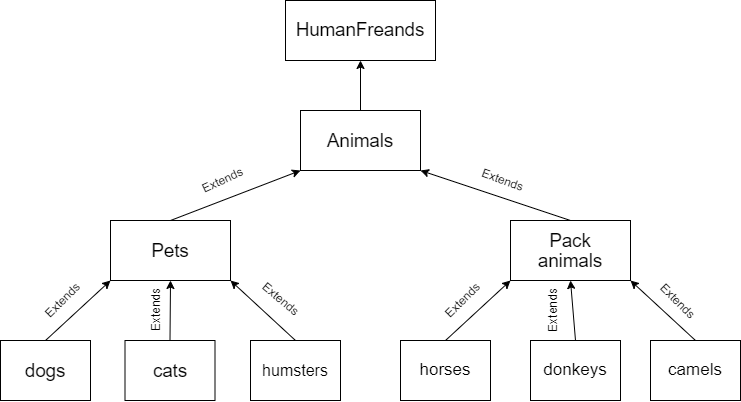

The diagram above was exported from draw.io. Its source (the exported page's mxGraphModel, read from the mxfile embedded in the PNG):
<mxGraphModel dx="1980" dy="1130" grid="1" gridSize="10" guides="1" tooltips="1" connect="1" arrows="1" fold="1" page="1" pageScale="1" pageWidth="1169" pageHeight="827" math="0" shadow="0">
  <root>
    <mxCell id="0" />
    <mxCell id="1" parent="0" />
    <mxCell id="DMp2bZjFrJCdHV9lMIwy-1" value="&lt;span style=&quot;font-size:14.0pt;line-height:107%;&lt;br/&gt;font-family:&amp;quot;Calibri&amp;quot;,sans-serif;mso-ascii-theme-font:minor-latin;mso-fareast-font-family:&lt;br/&gt;Calibri;mso-fareast-theme-font:minor-latin;mso-hansi-theme-font:minor-latin;&lt;br/&gt;mso-bidi-font-family:&amp;quot;Times New Roman&amp;quot;;mso-bidi-theme-font:minor-bidi;&lt;br/&gt;mso-ansi-language:RU;mso-fareast-language:EN-US;mso-bidi-language:AR-SA&quot;&gt;Animals&lt;/span&gt;" style="rounded=0;whiteSpace=wrap;html=1;" parent="1" vertex="1">
      <mxGeometry x="570" y="240" width="120" height="60" as="geometry" />
    </mxCell>
    <mxCell id="DMp2bZjFrJCdHV9lMIwy-2" value="&lt;span style=&quot;font-size:14.0pt;line-height:107%;&lt;br/&gt;font-family:&amp;quot;Calibri&amp;quot;,sans-serif;mso-ascii-theme-font:minor-latin;mso-fareast-font-family:&lt;br/&gt;Calibri;mso-fareast-theme-font:minor-latin;mso-hansi-theme-font:minor-latin;&lt;br/&gt;mso-bidi-font-family:&amp;quot;Times New Roman&amp;quot;;mso-bidi-theme-font:minor-bidi;&lt;br/&gt;mso-ansi-language:RU;mso-fareast-language:EN-US;mso-bidi-language:AR-SA&quot;&gt;Pets&lt;/span&gt;" style="rounded=0;whiteSpace=wrap;html=1;" parent="1" vertex="1">
      <mxGeometry x="380" y="350" width="120" height="60" as="geometry" />
    </mxCell>
    <mxCell id="DMp2bZjFrJCdHV9lMIwy-3" value="&lt;span style=&quot;font-size:14.0pt;line-height:107%;&lt;br/&gt;font-family:&amp;quot;Calibri&amp;quot;,sans-serif;mso-ascii-theme-font:minor-latin;mso-fareast-font-family:&lt;br/&gt;Calibri;mso-fareast-theme-font:minor-latin;mso-hansi-theme-font:minor-latin;&lt;br/&gt;mso-bidi-font-family:&amp;quot;Times New Roman&amp;quot;;mso-bidi-theme-font:minor-bidi;&lt;br/&gt;mso-ansi-language:RU;mso-fareast-language:EN-US;mso-bidi-language:AR-SA&quot;&gt;Pack&lt;br/&gt;animals&lt;/span&gt;" style="rounded=0;whiteSpace=wrap;html=1;" parent="1" vertex="1">
      <mxGeometry x="780" y="350" width="120" height="60" as="geometry" />
    </mxCell>
    <mxCell id="DMp2bZjFrJCdHV9lMIwy-4" value="&lt;span style=&quot;font-size:14.0pt;line-height:107%;&lt;br/&gt;font-family:&amp;quot;Calibri&amp;quot;,sans-serif;mso-ascii-theme-font:minor-latin;mso-fareast-font-family:&lt;br/&gt;Calibri;mso-fareast-theme-font:minor-latin;mso-hansi-theme-font:minor-latin;&lt;br/&gt;mso-bidi-font-family:&amp;quot;Times New Roman&amp;quot;;mso-bidi-theme-font:minor-bidi;&lt;br/&gt;mso-ansi-language:RU;mso-fareast-language:EN-US;mso-bidi-language:AR-SA&quot;&gt;dogs&lt;/span&gt;" style="rounded=0;whiteSpace=wrap;html=1;" parent="1" vertex="1">
      <mxGeometry x="270" y="470" width="90" height="60" as="geometry" />
    </mxCell>
    <mxCell id="DMp2bZjFrJCdHV9lMIwy-5" value="&lt;span style=&quot;font-size:14.0pt;line-height:107%;&lt;br/&gt;font-family:&amp;quot;Calibri&amp;quot;,sans-serif;mso-ascii-theme-font:minor-latin;mso-fareast-font-family:&lt;br/&gt;Calibri;mso-fareast-theme-font:minor-latin;mso-hansi-theme-font:minor-latin;&lt;br/&gt;mso-bidi-font-family:&amp;quot;Times New Roman&amp;quot;;mso-bidi-theme-font:minor-bidi;&lt;br/&gt;mso-ansi-language:RU;mso-fareast-language:EN-US;mso-bidi-language:AR-SA&quot;&gt;cats&lt;/span&gt;" style="rounded=0;whiteSpace=wrap;html=1;" parent="1" vertex="1">
      <mxGeometry x="394.5" y="470" width="90" height="60" as="geometry" />
    </mxCell>
    <mxCell id="DMp2bZjFrJCdHV9lMIwy-6" value="&lt;font style=&quot;font-size: 16px;&quot;&gt;humsters&lt;/font&gt;" style="rounded=0;whiteSpace=wrap;html=1;strokeWidth=1;perimeterSpacing=0;" parent="1" vertex="1">
      <mxGeometry x="520" y="470" width="90" height="60" as="geometry" />
    </mxCell>
    <mxCell id="DMp2bZjFrJCdHV9lMIwy-8" value="" style="endArrow=classic;html=1;rounded=0;exitX=0.5;exitY=0;exitDx=0;exitDy=0;entryX=0;entryY=1;entryDx=0;entryDy=0;" parent="1" source="DMp2bZjFrJCdHV9lMIwy-2" target="DMp2bZjFrJCdHV9lMIwy-1" edge="1">
      <mxGeometry width="50" height="50" relative="1" as="geometry">
        <mxPoint x="440" y="470" as="sourcePoint" />
        <mxPoint x="490" y="420" as="targetPoint" />
      </mxGeometry>
    </mxCell>
    <mxCell id="DMp2bZjFrJCdHV9lMIwy-10" value="" style="endArrow=classic;html=1;rounded=0;entryX=1;entryY=1;entryDx=0;entryDy=0;exitX=0.5;exitY=0;exitDx=0;exitDy=0;" parent="1" source="DMp2bZjFrJCdHV9lMIwy-6" target="DMp2bZjFrJCdHV9lMIwy-2" edge="1">
      <mxGeometry width="50" height="50" relative="1" as="geometry">
        <mxPoint x="595" y="600" as="sourcePoint" />
        <mxPoint x="645" y="550" as="targetPoint" />
      </mxGeometry>
    </mxCell>
    <mxCell id="DMp2bZjFrJCdHV9lMIwy-14" value="" style="endArrow=classic;html=1;rounded=0;exitX=0.5;exitY=0;exitDx=0;exitDy=0;entryX=0;entryY=1;entryDx=0;entryDy=0;" parent="1" source="DMp2bZjFrJCdHV9lMIwy-4" target="DMp2bZjFrJCdHV9lMIwy-2" edge="1">
      <mxGeometry width="50" height="50" relative="1" as="geometry">
        <mxPoint x="300" y="610" as="sourcePoint" />
        <mxPoint x="350" y="550" as="targetPoint" />
      </mxGeometry>
    </mxCell>
    <mxCell id="DMp2bZjFrJCdHV9lMIwy-15" value="" style="endArrow=classic;html=1;rounded=0;entryX=1;entryY=1;entryDx=0;entryDy=0;exitX=0.5;exitY=0;exitDx=0;exitDy=0;" parent="1" source="DMp2bZjFrJCdHV9lMIwy-3" target="DMp2bZjFrJCdHV9lMIwy-1" edge="1">
      <mxGeometry width="50" height="50" relative="1" as="geometry">
        <mxPoint x="605" y="390" as="sourcePoint" />
        <mxPoint x="655" y="340" as="targetPoint" />
      </mxGeometry>
    </mxCell>
    <mxCell id="DMp2bZjFrJCdHV9lMIwy-16" value="horses" style="rounded=0;whiteSpace=wrap;html=1;fontSize=17;" parent="1" vertex="1">
      <mxGeometry x="670" y="470" width="90" height="60" as="geometry" />
    </mxCell>
    <mxCell id="DMp2bZjFrJCdHV9lMIwy-17" value="camels" style="rounded=0;whiteSpace=wrap;html=1;fontSize=17;" parent="1" vertex="1">
      <mxGeometry x="920" y="470" width="90" height="60" as="geometry" />
    </mxCell>
    <mxCell id="DMp2bZjFrJCdHV9lMIwy-18" value="donkeys" style="rounded=0;whiteSpace=wrap;html=1;fontSize=17;" parent="1" vertex="1">
      <mxGeometry x="800" y="470" width="90" height="60" as="geometry" />
    </mxCell>
    <mxCell id="DMp2bZjFrJCdHV9lMIwy-20" value="" style="endArrow=classic;html=1;rounded=0;exitX=0.5;exitY=0;exitDx=0;exitDy=0;entryX=0;entryY=1;entryDx=0;entryDy=0;" parent="1" source="DMp2bZjFrJCdHV9lMIwy-16" target="DMp2bZjFrJCdHV9lMIwy-3" edge="1">
      <mxGeometry width="50" height="50" relative="1" as="geometry">
        <mxPoint x="660" y="450" as="sourcePoint" />
        <mxPoint x="710" y="400" as="targetPoint" />
      </mxGeometry>
    </mxCell>
    <mxCell id="DMp2bZjFrJCdHV9lMIwy-21" value="" style="endArrow=classic;html=1;rounded=0;entryX=0.5;entryY=1;entryDx=0;entryDy=0;exitX=0.5;exitY=0;exitDx=0;exitDy=0;" parent="1" source="DMp2bZjFrJCdHV9lMIwy-18" target="DMp2bZjFrJCdHV9lMIwy-3" edge="1">
      <mxGeometry width="50" height="50" relative="1" as="geometry">
        <mxPoint x="760" y="470" as="sourcePoint" />
        <mxPoint x="810" y="420" as="targetPoint" />
      </mxGeometry>
    </mxCell>
    <mxCell id="DMp2bZjFrJCdHV9lMIwy-22" value="" style="endArrow=classic;html=1;rounded=0;entryX=1;entryY=1;entryDx=0;entryDy=0;exitX=0.5;exitY=0;exitDx=0;exitDy=0;" parent="1" source="DMp2bZjFrJCdHV9lMIwy-17" target="DMp2bZjFrJCdHV9lMIwy-3" edge="1">
      <mxGeometry width="50" height="50" relative="1" as="geometry">
        <mxPoint x="910" y="460" as="sourcePoint" />
        <mxPoint x="960" y="410" as="targetPoint" />
      </mxGeometry>
    </mxCell>
    <mxCell id="DMp2bZjFrJCdHV9lMIwy-24" value="" style="endArrow=classic;html=1;rounded=0;exitX=0.5;exitY=0;exitDx=0;exitDy=0;entryX=0.5;entryY=1;entryDx=0;entryDy=0;" parent="1" source="DMp2bZjFrJCdHV9lMIwy-5" target="DMp2bZjFrJCdHV9lMIwy-2" edge="1">
      <mxGeometry width="50" height="50" relative="1" as="geometry">
        <mxPoint x="445" y="460" as="sourcePoint" />
        <mxPoint x="495" y="410" as="targetPoint" />
      </mxGeometry>
    </mxCell>
    <mxCell id="-FyjFxdVspgVpT90vkVZ-1" value="&lt;span style=&quot;font-size: 18.6667px;&quot;&gt;HumanFreands&lt;/span&gt;" style="rounded=0;whiteSpace=wrap;html=1;" vertex="1" parent="1">
      <mxGeometry x="555" y="130" width="150" height="60" as="geometry" />
    </mxCell>
    <mxCell id="-FyjFxdVspgVpT90vkVZ-2" value="" style="endArrow=classic;html=1;rounded=0;exitX=0.5;exitY=0;exitDx=0;exitDy=0;entryX=0.5;entryY=1;entryDx=0;entryDy=0;" edge="1" parent="1" source="DMp2bZjFrJCdHV9lMIwy-1" target="-FyjFxdVspgVpT90vkVZ-1">
      <mxGeometry width="50" height="50" relative="1" as="geometry">
        <mxPoint x="624" y="240" as="sourcePoint" />
        <mxPoint x="674" y="190" as="targetPoint" />
      </mxGeometry>
    </mxCell>
    <mxCell id="-FyjFxdVspgVpT90vkVZ-3" value="Extends" style="text;html=1;align=center;verticalAlign=middle;whiteSpace=wrap;rounded=0;rotation=-45;" vertex="1" parent="1">
      <mxGeometry x="305" y="420" width="55" height="20" as="geometry" />
    </mxCell>
    <mxCell id="-FyjFxdVspgVpT90vkVZ-4" value="Extends" style="text;html=1;align=center;verticalAlign=middle;whiteSpace=wrap;rounded=0;rotation=-25;" vertex="1" parent="1">
      <mxGeometry x="465" y="300" width="55" height="20" as="geometry" />
    </mxCell>
    <mxCell id="-FyjFxdVspgVpT90vkVZ-5" value="Extends" style="text;html=1;align=center;verticalAlign=middle;whiteSpace=wrap;rounded=0;rotation=20;" vertex="1" parent="1">
      <mxGeometry x="745" y="300" width="55" height="20" as="geometry" />
    </mxCell>
    <mxCell id="-FyjFxdVspgVpT90vkVZ-7" value="Extends" style="text;html=1;align=center;verticalAlign=middle;whiteSpace=wrap;rounded=0;rotation=-45;" vertex="1" parent="1">
      <mxGeometry x="705" y="420" width="55" height="20" as="geometry" />
    </mxCell>
    <mxCell id="-FyjFxdVspgVpT90vkVZ-8" value="Extends" style="text;html=1;align=center;verticalAlign=middle;whiteSpace=wrap;rounded=0;rotation=-90;" vertex="1" parent="1">
      <mxGeometry x="398.5" y="430" width="55" height="20" as="geometry" />
    </mxCell>
    <mxCell id="-FyjFxdVspgVpT90vkVZ-9" value="Extends" style="text;html=1;align=center;verticalAlign=middle;whiteSpace=wrap;rounded=0;rotation=-90;" vertex="1" parent="1">
      <mxGeometry x="795" y="430" width="55" height="20" as="geometry" />
    </mxCell>
    <mxCell id="-FyjFxdVspgVpT90vkVZ-10" value="Extends" style="text;html=1;align=center;verticalAlign=middle;whiteSpace=wrap;rounded=0;rotation=40;" vertex="1" parent="1">
      <mxGeometry x="523" y="419" width="55" height="20" as="geometry" />
    </mxCell>
    <mxCell id="-FyjFxdVspgVpT90vkVZ-11" value="Extends" style="text;html=1;align=center;verticalAlign=middle;whiteSpace=wrap;rounded=0;rotation=45;" vertex="1" parent="1">
      <mxGeometry x="920" y="421" width="55" height="20" as="geometry" />
    </mxCell>
  </root>
</mxGraphModel>